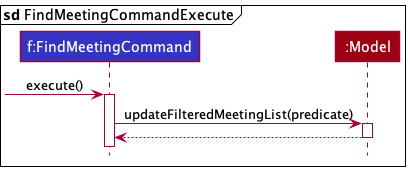

The diagram above was rendered by PlantUML. Its source (embedded in the PNG):
@startuml
!include style.puml

mainframe **sd** FindMeetingCommandExecute

participant "f:FindMeetingCommand" as FindMeetingCommand LOGIC_COLOR

participant ":Model" as Model MODEL_COLOR

[-> FindMeetingCommand : execute()
activate FindMeetingCommand

FindMeetingCommand -> Model : updateFilteredMeetingList(predicate)

activate Model

Model --> FindMeetingCommand
deactivate Model

@enduml